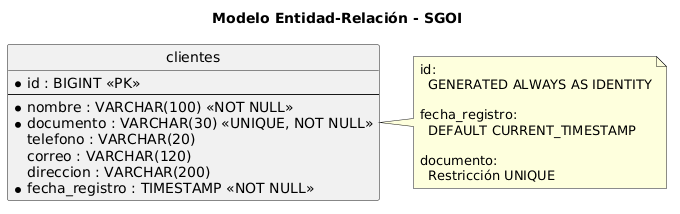

The diagram above was rendered by PlantUML. Its source (embedded in the PNG):
@startuml
title Modelo Entidad-Relación - SGOI

hide circle
skinparam linetype ortho
skinparam shadowing false

entity "clientes" as clientes {
    * id : BIGINT <<PK>>
    --
    * nombre : VARCHAR(100) <<NOT NULL>>
    * documento : VARCHAR(30) <<UNIQUE, NOT NULL>>
    telefono : VARCHAR(20)
    correo : VARCHAR(120)
    direccion : VARCHAR(200)
    * fecha_registro : TIMESTAMP <<NOT NULL>>
}

note right of clientes
  id:
    GENERATED ALWAYS AS IDENTITY

  fecha_registro:
    DEFAULT CURRENT_TIMESTAMP

  documento:
    Restricción UNIQUE
end note
@enduml